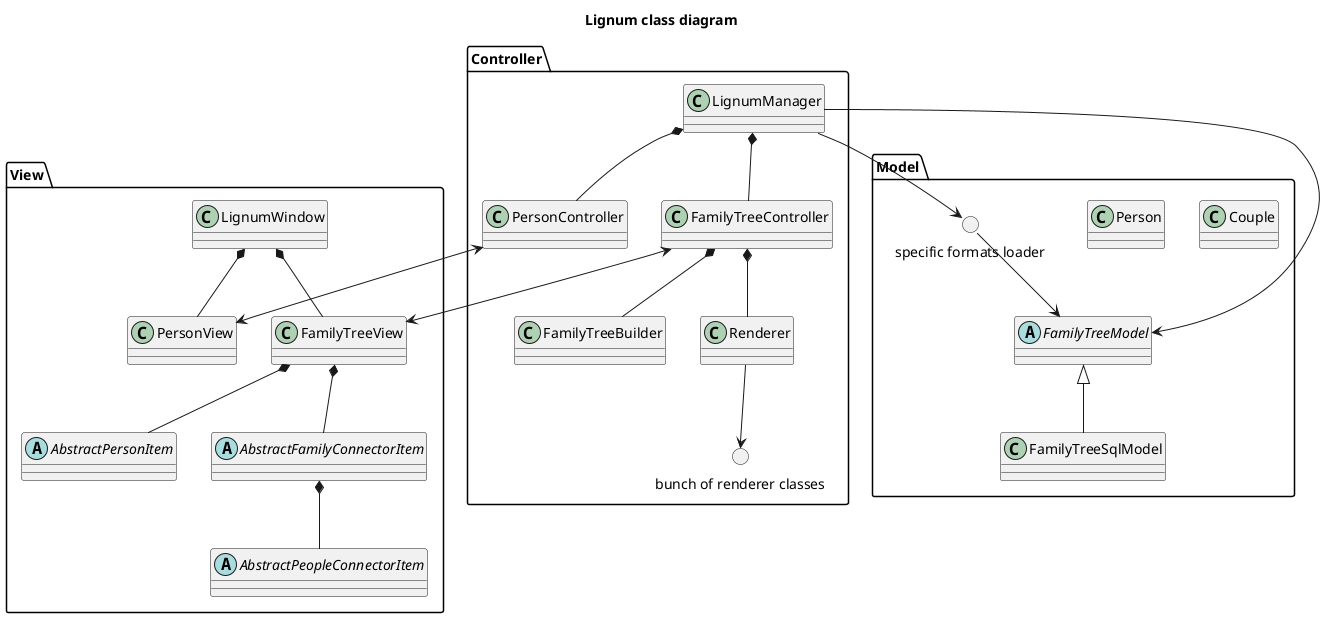

The diagram above was rendered by PlantUML. Its source (embedded in the PNG):
@startuml
title Lignum class diagram

package View {
	class LignumWindow
	class FamilyTreeView
	class PersonView

	abstract class AbstractPersonItem 
	abstract class AbstractFamilyConnectorItem 
	abstract class AbstractPeopleConnectorItem


	AbstractFamilyConnectorItem *-- AbstractPeopleConnectorItem


	LignumWindow *-- FamilyTreeView
	LignumWindow *-- PersonView


	FamilyTreeView *-- AbstractPersonItem
	FamilyTreeView *-- AbstractFamilyConnectorItem

}



package Controller {

	class Renderer


	() "bunch of renderer classes"

	Renderer -->  "bunch of renderer classes"


	class FamilyTreeController
	class PersonController


	FamilyTreeController *-- FamilyTreeBuilder
	FamilyTreeController *-- Renderer


	FamilyTreeController <--> FamilyTreeView
	PersonController <--> PersonView

	LignumManager *-- FamilyTreeController
	LignumManager *-- PersonController 
}






package Model {


	() "specific formats loader" 
	abstract class FamilyTreeModel

	class FamilyTreeSqlModel


	FamilyTreeModel <|-- FamilyTreeSqlModel

	class Person
	class Couple

}

LignumManager --> FamilyTreeModel



LignumManager --> "specific formats loader"
 "specific formats loader" --> FamilyTreeModel



  
@enduml